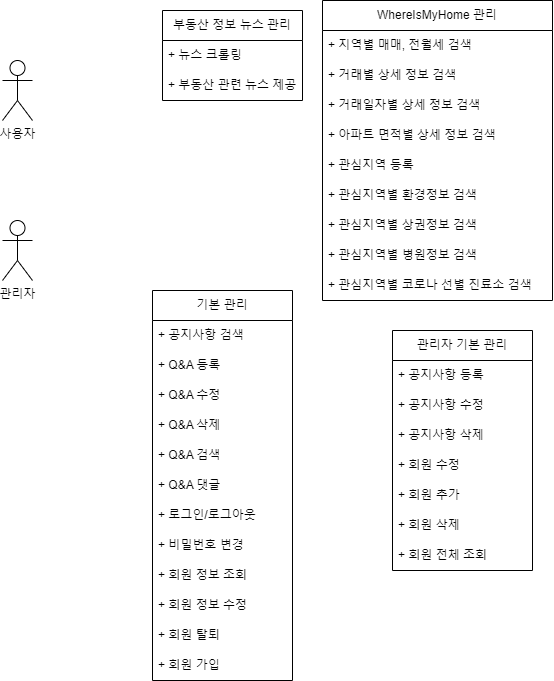

The diagram above was exported from draw.io. Its source (the exported page's mxGraphModel, read from the mxfile embedded in the PNG):
<mxGraphModel dx="940" dy="692" grid="1" gridSize="10" guides="1" tooltips="1" connect="1" arrows="1" fold="1" page="1" pageScale="1" pageWidth="827" pageHeight="1169" math="0" shadow="0">
  <root>
    <mxCell id="0" />
    <mxCell id="1" parent="0" />
    <mxCell id="e3Pznga2a9VOiFSiP_Wx-1" value="사용자&lt;br&gt;" style="shape=umlActor;verticalLabelPosition=bottom;verticalAlign=top;html=1;outlineConnect=0;" vertex="1" parent="1">
      <mxGeometry x="30" y="70" width="30" height="60" as="geometry" />
    </mxCell>
    <mxCell id="e3Pznga2a9VOiFSiP_Wx-2" value="관리자" style="shape=umlActor;verticalLabelPosition=bottom;verticalAlign=top;html=1;outlineConnect=0;" vertex="1" parent="1">
      <mxGeometry x="30" y="230" width="30" height="60" as="geometry" />
    </mxCell>
    <mxCell id="e3Pznga2a9VOiFSiP_Wx-7" value="WhereIsMyHome 관리" style="swimlane;fontStyle=0;childLayout=stackLayout;horizontal=1;startSize=30;horizontalStack=0;resizeParent=1;resizeParentMax=0;resizeLast=0;collapsible=1;marginBottom=0;whiteSpace=wrap;html=1;" vertex="1" parent="1">
      <mxGeometry x="350" y="10" width="230" height="300" as="geometry" />
    </mxCell>
    <mxCell id="e3Pznga2a9VOiFSiP_Wx-26" value="+&amp;nbsp;지역별 매매, 전월세 검색" style="text;strokeColor=none;fillColor=none;align=left;verticalAlign=middle;spacingLeft=4;spacingRight=4;overflow=hidden;points=[[0,0.5],[1,0.5]];portConstraint=eastwest;rotatable=0;whiteSpace=wrap;html=1;" vertex="1" parent="e3Pznga2a9VOiFSiP_Wx-7">
      <mxGeometry y="30" width="230" height="30" as="geometry" />
    </mxCell>
    <mxCell id="e3Pznga2a9VOiFSiP_Wx-8" value="+&amp;nbsp;거래별 상세 정보 검색" style="text;strokeColor=none;fillColor=none;align=left;verticalAlign=middle;spacingLeft=4;spacingRight=4;overflow=hidden;points=[[0,0.5],[1,0.5]];portConstraint=eastwest;rotatable=0;whiteSpace=wrap;html=1;" vertex="1" parent="e3Pznga2a9VOiFSiP_Wx-7">
      <mxGeometry y="60" width="230" height="30" as="geometry" />
    </mxCell>
    <mxCell id="e3Pznga2a9VOiFSiP_Wx-27" value="+&amp;nbsp;거래일자별 상세 정보 검색" style="text;strokeColor=none;fillColor=none;align=left;verticalAlign=middle;spacingLeft=4;spacingRight=4;overflow=hidden;points=[[0,0.5],[1,0.5]];portConstraint=eastwest;rotatable=0;whiteSpace=wrap;html=1;" vertex="1" parent="e3Pznga2a9VOiFSiP_Wx-7">
      <mxGeometry y="90" width="230" height="30" as="geometry" />
    </mxCell>
    <mxCell id="e3Pznga2a9VOiFSiP_Wx-29" value="+&amp;nbsp;아파트 면적별 상세 정보 검색" style="text;strokeColor=none;fillColor=none;align=left;verticalAlign=middle;spacingLeft=4;spacingRight=4;overflow=hidden;points=[[0,0.5],[1,0.5]];portConstraint=eastwest;rotatable=0;whiteSpace=wrap;html=1;" vertex="1" parent="e3Pznga2a9VOiFSiP_Wx-7">
      <mxGeometry y="120" width="230" height="30" as="geometry" />
    </mxCell>
    <mxCell id="e3Pznga2a9VOiFSiP_Wx-10" value="+&amp;nbsp;관심지역 등록" style="text;strokeColor=none;fillColor=none;align=left;verticalAlign=middle;spacingLeft=4;spacingRight=4;overflow=hidden;points=[[0,0.5],[1,0.5]];portConstraint=eastwest;rotatable=0;whiteSpace=wrap;html=1;" vertex="1" parent="e3Pznga2a9VOiFSiP_Wx-7">
      <mxGeometry y="150" width="230" height="30" as="geometry" />
    </mxCell>
    <mxCell id="e3Pznga2a9VOiFSiP_Wx-9" value="+&amp;nbsp;관심지역별 환경정보 검색" style="text;strokeColor=none;fillColor=none;align=left;verticalAlign=middle;spacingLeft=4;spacingRight=4;overflow=hidden;points=[[0,0.5],[1,0.5]];portConstraint=eastwest;rotatable=0;whiteSpace=wrap;html=1;" vertex="1" parent="e3Pznga2a9VOiFSiP_Wx-7">
      <mxGeometry y="180" width="230" height="30" as="geometry" />
    </mxCell>
    <mxCell id="e3Pznga2a9VOiFSiP_Wx-23" value="+&amp;nbsp;관심지역별 상권정보 검색" style="text;strokeColor=none;fillColor=none;align=left;verticalAlign=middle;spacingLeft=4;spacingRight=4;overflow=hidden;points=[[0,0.5],[1,0.5]];portConstraint=eastwest;rotatable=0;whiteSpace=wrap;html=1;" vertex="1" parent="e3Pznga2a9VOiFSiP_Wx-7">
      <mxGeometry y="210" width="230" height="30" as="geometry" />
    </mxCell>
    <mxCell id="e3Pznga2a9VOiFSiP_Wx-24" value="+&amp;nbsp;관심지역별 병원정보 검색" style="text;strokeColor=none;fillColor=none;align=left;verticalAlign=middle;spacingLeft=4;spacingRight=4;overflow=hidden;points=[[0,0.5],[1,0.5]];portConstraint=eastwest;rotatable=0;whiteSpace=wrap;html=1;" vertex="1" parent="e3Pznga2a9VOiFSiP_Wx-7">
      <mxGeometry y="240" width="230" height="30" as="geometry" />
    </mxCell>
    <mxCell id="e3Pznga2a9VOiFSiP_Wx-25" value="+&amp;nbsp;관심지역별 코로나 선별 진료소 검색" style="text;strokeColor=none;fillColor=none;align=left;verticalAlign=middle;spacingLeft=4;spacingRight=4;overflow=hidden;points=[[0,0.5],[1,0.5]];portConstraint=eastwest;rotatable=0;whiteSpace=wrap;html=1;" vertex="1" parent="e3Pznga2a9VOiFSiP_Wx-7">
      <mxGeometry y="270" width="230" height="30" as="geometry" />
    </mxCell>
    <mxCell id="e3Pznga2a9VOiFSiP_Wx-30" value="부동산 정보 뉴스 관리" style="swimlane;fontStyle=0;childLayout=stackLayout;horizontal=1;startSize=30;horizontalStack=0;resizeParent=1;resizeParentMax=0;resizeLast=0;collapsible=1;marginBottom=0;whiteSpace=wrap;html=1;" vertex="1" parent="1">
      <mxGeometry x="190" y="20" width="140" height="90" as="geometry" />
    </mxCell>
    <mxCell id="e3Pznga2a9VOiFSiP_Wx-31" value="+ 뉴스 크롤링" style="text;strokeColor=none;fillColor=none;align=left;verticalAlign=middle;spacingLeft=4;spacingRight=4;overflow=hidden;points=[[0,0.5],[1,0.5]];portConstraint=eastwest;rotatable=0;whiteSpace=wrap;html=1;" vertex="1" parent="e3Pznga2a9VOiFSiP_Wx-30">
      <mxGeometry y="30" width="140" height="30" as="geometry" />
    </mxCell>
    <mxCell id="e3Pznga2a9VOiFSiP_Wx-32" value="+&amp;nbsp;부동산 관련 뉴스 제공" style="text;strokeColor=none;fillColor=none;align=left;verticalAlign=middle;spacingLeft=4;spacingRight=4;overflow=hidden;points=[[0,0.5],[1,0.5]];portConstraint=eastwest;rotatable=0;whiteSpace=wrap;html=1;" vertex="1" parent="e3Pznga2a9VOiFSiP_Wx-30">
      <mxGeometry y="60" width="140" height="30" as="geometry" />
    </mxCell>
    <mxCell id="e3Pznga2a9VOiFSiP_Wx-34" value="기본 관리" style="swimlane;fontStyle=0;childLayout=stackLayout;horizontal=1;startSize=30;horizontalStack=0;resizeParent=1;resizeParentMax=0;resizeLast=0;collapsible=1;marginBottom=0;whiteSpace=wrap;html=1;" vertex="1" parent="1">
      <mxGeometry x="180" y="300" width="140" height="390" as="geometry" />
    </mxCell>
    <mxCell id="e3Pznga2a9VOiFSiP_Wx-40" value="+ 공지사항 검색" style="text;strokeColor=none;fillColor=none;align=left;verticalAlign=middle;spacingLeft=4;spacingRight=4;overflow=hidden;points=[[0,0.5],[1,0.5]];portConstraint=eastwest;rotatable=0;whiteSpace=wrap;html=1;" vertex="1" parent="e3Pznga2a9VOiFSiP_Wx-34">
      <mxGeometry y="30" width="140" height="30" as="geometry" />
    </mxCell>
    <mxCell id="e3Pznga2a9VOiFSiP_Wx-42" value="+ Q&amp;amp;A 등록" style="text;strokeColor=none;fillColor=none;align=left;verticalAlign=middle;spacingLeft=4;spacingRight=4;overflow=hidden;points=[[0,0.5],[1,0.5]];portConstraint=eastwest;rotatable=0;whiteSpace=wrap;html=1;" vertex="1" parent="e3Pznga2a9VOiFSiP_Wx-34">
      <mxGeometry y="60" width="140" height="30" as="geometry" />
    </mxCell>
    <mxCell id="e3Pznga2a9VOiFSiP_Wx-43" value="+ Q&amp;amp;A&amp;nbsp;수정" style="text;strokeColor=none;fillColor=none;align=left;verticalAlign=middle;spacingLeft=4;spacingRight=4;overflow=hidden;points=[[0,0.5],[1,0.5]];portConstraint=eastwest;rotatable=0;whiteSpace=wrap;html=1;" vertex="1" parent="e3Pznga2a9VOiFSiP_Wx-34">
      <mxGeometry y="90" width="140" height="30" as="geometry" />
    </mxCell>
    <mxCell id="e3Pznga2a9VOiFSiP_Wx-44" value="+ Q&amp;amp;A&amp;nbsp;삭제" style="text;strokeColor=none;fillColor=none;align=left;verticalAlign=middle;spacingLeft=4;spacingRight=4;overflow=hidden;points=[[0,0.5],[1,0.5]];portConstraint=eastwest;rotatable=0;whiteSpace=wrap;html=1;" vertex="1" parent="e3Pznga2a9VOiFSiP_Wx-34">
      <mxGeometry y="120" width="140" height="30" as="geometry" />
    </mxCell>
    <mxCell id="e3Pznga2a9VOiFSiP_Wx-73" value="+ Q&amp;amp;A&amp;nbsp;검색" style="text;strokeColor=none;fillColor=none;align=left;verticalAlign=middle;spacingLeft=4;spacingRight=4;overflow=hidden;points=[[0,0.5],[1,0.5]];portConstraint=eastwest;rotatable=0;whiteSpace=wrap;html=1;" vertex="1" parent="e3Pznga2a9VOiFSiP_Wx-34">
      <mxGeometry y="150" width="140" height="30" as="geometry" />
    </mxCell>
    <mxCell id="e3Pznga2a9VOiFSiP_Wx-45" value="+ Q&amp;amp;A 댓글" style="text;strokeColor=none;fillColor=none;align=left;verticalAlign=middle;spacingLeft=4;spacingRight=4;overflow=hidden;points=[[0,0.5],[1,0.5]];portConstraint=eastwest;rotatable=0;whiteSpace=wrap;html=1;" vertex="1" parent="e3Pznga2a9VOiFSiP_Wx-34">
      <mxGeometry y="180" width="140" height="30" as="geometry" />
    </mxCell>
    <mxCell id="e3Pznga2a9VOiFSiP_Wx-46" value="+ 로그인/로그아웃" style="text;strokeColor=none;fillColor=none;align=left;verticalAlign=middle;spacingLeft=4;spacingRight=4;overflow=hidden;points=[[0,0.5],[1,0.5]];portConstraint=eastwest;rotatable=0;whiteSpace=wrap;html=1;" vertex="1" parent="e3Pznga2a9VOiFSiP_Wx-34">
      <mxGeometry y="210" width="140" height="30" as="geometry" />
    </mxCell>
    <mxCell id="e3Pznga2a9VOiFSiP_Wx-64" value="+ 비밀번호 변경" style="text;strokeColor=none;fillColor=none;align=left;verticalAlign=middle;spacingLeft=4;spacingRight=4;overflow=hidden;points=[[0,0.5],[1,0.5]];portConstraint=eastwest;rotatable=0;whiteSpace=wrap;html=1;" vertex="1" parent="e3Pznga2a9VOiFSiP_Wx-34">
      <mxGeometry y="240" width="140" height="30" as="geometry" />
    </mxCell>
    <mxCell id="e3Pznga2a9VOiFSiP_Wx-65" value="+ 회원 정보 조회" style="text;strokeColor=none;fillColor=none;align=left;verticalAlign=middle;spacingLeft=4;spacingRight=4;overflow=hidden;points=[[0,0.5],[1,0.5]];portConstraint=eastwest;rotatable=0;whiteSpace=wrap;html=1;" vertex="1" parent="e3Pznga2a9VOiFSiP_Wx-34">
      <mxGeometry y="270" width="140" height="30" as="geometry" />
    </mxCell>
    <mxCell id="e3Pznga2a9VOiFSiP_Wx-66" value="+ 회원 정보 수정" style="text;strokeColor=none;fillColor=none;align=left;verticalAlign=middle;spacingLeft=4;spacingRight=4;overflow=hidden;points=[[0,0.5],[1,0.5]];portConstraint=eastwest;rotatable=0;whiteSpace=wrap;html=1;" vertex="1" parent="e3Pznga2a9VOiFSiP_Wx-34">
      <mxGeometry y="300" width="140" height="30" as="geometry" />
    </mxCell>
    <mxCell id="e3Pznga2a9VOiFSiP_Wx-67" value="+ 회원 탈퇴" style="text;strokeColor=none;fillColor=none;align=left;verticalAlign=middle;spacingLeft=4;spacingRight=4;overflow=hidden;points=[[0,0.5],[1,0.5]];portConstraint=eastwest;rotatable=0;whiteSpace=wrap;html=1;" vertex="1" parent="e3Pznga2a9VOiFSiP_Wx-34">
      <mxGeometry y="330" width="140" height="30" as="geometry" />
    </mxCell>
    <mxCell id="e3Pznga2a9VOiFSiP_Wx-68" value="+ 회원 가입" style="text;strokeColor=none;fillColor=none;align=left;verticalAlign=middle;spacingLeft=4;spacingRight=4;overflow=hidden;points=[[0,0.5],[1,0.5]];portConstraint=eastwest;rotatable=0;whiteSpace=wrap;html=1;" vertex="1" parent="e3Pznga2a9VOiFSiP_Wx-34">
      <mxGeometry y="360" width="140" height="30" as="geometry" />
    </mxCell>
    <mxCell id="e3Pznga2a9VOiFSiP_Wx-54" value="관리자 기본 관리" style="swimlane;fontStyle=0;childLayout=stackLayout;horizontal=1;startSize=30;horizontalStack=0;resizeParent=1;resizeParentMax=0;resizeLast=0;collapsible=1;marginBottom=0;whiteSpace=wrap;html=1;" vertex="1" parent="1">
      <mxGeometry x="420" y="340" width="140" height="240" as="geometry" />
    </mxCell>
    <mxCell id="e3Pznga2a9VOiFSiP_Wx-55" value="+ 공지사항 등록" style="text;strokeColor=none;fillColor=none;align=left;verticalAlign=middle;spacingLeft=4;spacingRight=4;overflow=hidden;points=[[0,0.5],[1,0.5]];portConstraint=eastwest;rotatable=0;whiteSpace=wrap;html=1;" vertex="1" parent="e3Pznga2a9VOiFSiP_Wx-54">
      <mxGeometry y="30" width="140" height="30" as="geometry" />
    </mxCell>
    <mxCell id="e3Pznga2a9VOiFSiP_Wx-56" value="+ 공지사항 수정" style="text;strokeColor=none;fillColor=none;align=left;verticalAlign=middle;spacingLeft=4;spacingRight=4;overflow=hidden;points=[[0,0.5],[1,0.5]];portConstraint=eastwest;rotatable=0;whiteSpace=wrap;html=1;" vertex="1" parent="e3Pznga2a9VOiFSiP_Wx-54">
      <mxGeometry y="60" width="140" height="30" as="geometry" />
    </mxCell>
    <mxCell id="e3Pznga2a9VOiFSiP_Wx-57" value="+ 공지사항 삭제" style="text;strokeColor=none;fillColor=none;align=left;verticalAlign=middle;spacingLeft=4;spacingRight=4;overflow=hidden;points=[[0,0.5],[1,0.5]];portConstraint=eastwest;rotatable=0;whiteSpace=wrap;html=1;" vertex="1" parent="e3Pznga2a9VOiFSiP_Wx-54">
      <mxGeometry y="90" width="140" height="30" as="geometry" />
    </mxCell>
    <mxCell id="e3Pznga2a9VOiFSiP_Wx-69" value="+ 회원 수정" style="text;strokeColor=none;fillColor=none;align=left;verticalAlign=middle;spacingLeft=4;spacingRight=4;overflow=hidden;points=[[0,0.5],[1,0.5]];portConstraint=eastwest;rotatable=0;whiteSpace=wrap;html=1;" vertex="1" parent="e3Pznga2a9VOiFSiP_Wx-54">
      <mxGeometry y="120" width="140" height="30" as="geometry" />
    </mxCell>
    <mxCell id="e3Pznga2a9VOiFSiP_Wx-70" value="+ 회원 추가" style="text;strokeColor=none;fillColor=none;align=left;verticalAlign=middle;spacingLeft=4;spacingRight=4;overflow=hidden;points=[[0,0.5],[1,0.5]];portConstraint=eastwest;rotatable=0;whiteSpace=wrap;html=1;" vertex="1" parent="e3Pznga2a9VOiFSiP_Wx-54">
      <mxGeometry y="150" width="140" height="30" as="geometry" />
    </mxCell>
    <mxCell id="e3Pznga2a9VOiFSiP_Wx-71" value="+ 회원 삭제" style="text;strokeColor=none;fillColor=none;align=left;verticalAlign=middle;spacingLeft=4;spacingRight=4;overflow=hidden;points=[[0,0.5],[1,0.5]];portConstraint=eastwest;rotatable=0;whiteSpace=wrap;html=1;" vertex="1" parent="e3Pznga2a9VOiFSiP_Wx-54">
      <mxGeometry y="180" width="140" height="30" as="geometry" />
    </mxCell>
    <mxCell id="e3Pznga2a9VOiFSiP_Wx-72" value="+ 회원 전체 조회" style="text;strokeColor=none;fillColor=none;align=left;verticalAlign=middle;spacingLeft=4;spacingRight=4;overflow=hidden;points=[[0,0.5],[1,0.5]];portConstraint=eastwest;rotatable=0;whiteSpace=wrap;html=1;" vertex="1" parent="e3Pznga2a9VOiFSiP_Wx-54">
      <mxGeometry y="210" width="140" height="30" as="geometry" />
    </mxCell>
  </root>
</mxGraphModel>